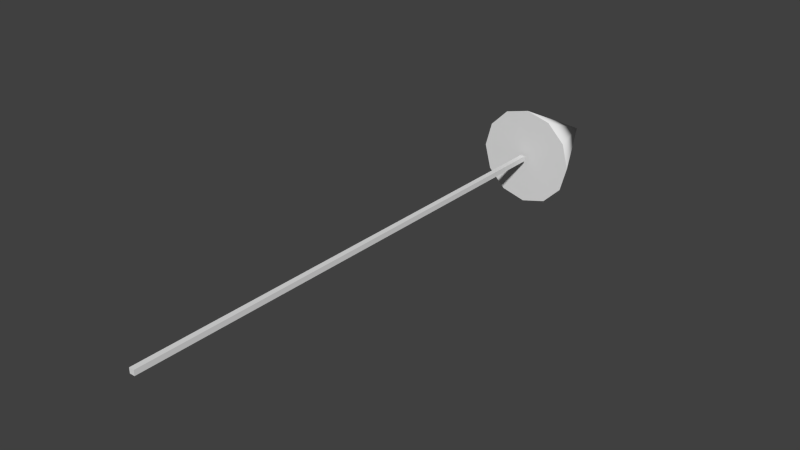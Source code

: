 # Source: gizmoPosY.blend  (saved by Blender 2.76.0; exported with 4.5.12 LTS)
import bpy
from mathutils import Matrix  # noqa: F401  (used for matrix-valued properties, if any)

bpy.ops.wm.read_factory_settings(use_empty=True)
scene = bpy.context.scene
scene.name = 'Scene'

# ---- collections
col_collection_1 = bpy.data.collections.new('Collection 1'); scene.collection.children.link(col_collection_1)

# ---- world
world_world = bpy.data.worlds.new('World'); scene.world = world_world
world_world.color = (0.05088, 0.05088, 0.05088)
world_world.use_sun_shadow = False
world_world.sun_shadow_jitter_overblur = 0.0
world_world.cycles.sampling_method = 'MANUAL'
world_world.cycles.sample_map_resolution = 256

# ---- meshes
me_y_axis = bpy.data.meshes.new('Y-Axis')
me_y_axis.from_pydata([(0.2708, -1.0, 0.2708), (-0.2708, -1.0, 0.2708), (0.2708, -1.0, -0.2708), (-0.2708, -1.0, -0.2708), (0.2708, 50.0, 0.2708), (-0.2708, 50.0, 0.2708), (0.2708, 50.0, -0.2708), (-0.2708, 50.0, -0.2708), (3.288e-06, 50.53, -5.128), (2.564, 50.53, -4.441), (4.441, 50.53, -2.564), (5.128, 50.53, 2.737e-06), (4.441, 50.53, 2.564), (2.564, 50.53, 4.441), (5.427e-06, 50.53, 5.128), (4.062e-06, 60.79, 2.598e-06), (-2.564, 50.53, 4.441), (-4.441, 50.53, 2.564), (-5.128, 50.53, 6.274e-06), (-4.441, 50.53, -2.564), (-2.564, 50.53, -4.441)], [], [(3, 2, 0), (7, 6, 2), (1, 0, 4), (2, 6, 4), (7, 3, 1), (19, 15, 20), (8, 15, 9), (18, 15, 19), (17, 15, 18), (16, 15, 17), (14, 15, 16), (13, 15, 14), (12, 15, 13), (11, 15, 12), (10, 15, 11), (20, 15, 8), (9, 15, 10), (13, 16, 20), (1, 3, 0), (3, 7, 2), (5, 1, 4), (0, 2, 4), (5, 7, 1), (20, 8, 9), (9, 10, 11), (11, 12, 9), (13, 14, 16), (16, 17, 18), (18, 19, 20), (20, 9, 12), (12, 13, 20), (16, 18, 20)])
me_y_axis.polygons.foreach_set('use_smooth', [0, 0, 0, 0, 0, 1, 1, 1, 1, 1, 1, 1, 1, 1, 1, 1, 1, 0, 0, 0, 0, 0, 0, 0, 0, 0, 0, 0, 0, 0, 0, 0])
_ca = me_y_axis.color_attributes.new('Col', 'BYTE_COLOR', 'CORNER')
_ca.data.foreach_set('color', [0.0, 1.0, 0.0, 1.0, 0.0, 1.0, 0.0, 1.0, 0.0, 1.0, 0.0, 1.0, 0.0, 1.0, 0.0, 1.0, 0.0, 1.0, 0.0, 1.0, 0.0, 1.0, 0.0, 1.0, 0.0, 1.0, 0.0, 1.0, 0.0, 1.0, 0.0, 1.0, 0.0, 1.0, 0.0, 1.0, 0.0, 1.0, 0.0, 1.0, 0.0, 1.0, 0.0, 1.0, 0.0, 1.0, 0.0, 1.0, 0.0, 1.0, 0.0, 1.0, 0.0, 1.0, 0.0, 1.0, 0.0, 1.0, 0.0, 1.0, 0.0, 1.0, 0.0, 1.0, 0.0, 1.0, 0.0, 1.0, 0.0, 1.0, 0.0, 1.0, 0.0, 1.0, 0.0, 1.0, 0.0, 1.0, 0.0, 1.0, 0.0, 1.0, 0.0, 1.0, 0.0, 1.0, 0.0, 1.0, 0.0, 1.0, 0.0, 1.0, 0.0, 1.0, 0.0, 1.0, 0.0, 1.0, 0.0, 1.0, 0.0, 1.0, 0.0, 1.0, 0.0, 1.0, 0.0, 1.0, 0.0, 1.0, 0.0, 1.0, 0.0, 1.0, 0.0, 1.0, 0.0, 1.0, 0.0, 1.0, 0.0, 1.0, 0.0, 1.0, 0.0, 1.0, 0.0, 1.0, 0.0, 1.0, 0.0, 1.0, 0.0, 1.0, 0.0, 1.0, 0.0, 1.0, 0.0, 1.0, 0.0, 1.0, 0.0, 1.0, 0.0, 1.0, 0.0, 1.0, 0.0, 1.0, 0.0, 1.0, 0.0, 1.0, 0.0, 1.0, 0.0, 1.0, 0.0, 1.0, 0.0, 1.0, 0.0, 1.0, 0.0, 1.0, 0.0, 1.0, 0.0, 1.0, 0.0, 1.0, 0.0, 1.0, 0.0, 1.0, 0.0, 1.0, 0.0, 1.0, 0.0, 1.0, 0.0, 1.0, 0.0, 1.0, 0.0, 1.0, 0.0, 1.0, 0.0, 1.0, 0.0, 1.0, 0.0, 1.0, 0.0, 1.0, 0.0, 1.0, 0.0, 1.0, 0.0, 1.0, 0.0, 1.0, 0.0, 1.0, 0.0, 1.0, 0.0, 1.0, 0.0, 1.0, 0.0, 1.0, 0.0, 1.0, 0.0, 1.0, 0.0, 1.0, 0.0, 1.0, 0.0, 1.0, 0.0, 1.0, 0.0, 1.0, 0.0, 1.0, 0.0, 1.0, 0.0, 1.0, 0.0, 1.0, 0.0, 1.0, 0.0, 1.0, 0.0, 1.0, 0.0, 1.0, 0.0, 1.0, 0.0, 1.0, 0.0, 1.0, 0.0, 1.0, 0.0, 1.0, 0.0, 1.0, 0.0, 1.0, 0.0, 1.0, 0.0, 1.0, 0.0, 1.0, 0.0, 1.0, 0.0, 1.0, 0.0, 1.0, 0.0, 1.0, 0.0, 1.0, 0.0, 1.0, 0.0, 1.0, 0.0, 1.0, 0.0, 1.0, 0.0, 1.0, 0.0, 1.0, 0.0, 1.0, 0.0, 1.0, 0.0, 1.0, 0.0, 1.0, 0.0, 1.0, 0.0, 1.0, 0.0, 1.0, 0.0, 1.0, 0.0, 1.0, 0.0, 1.0, 0.0, 1.0, 0.0, 1.0, 0.0, 1.0, 0.0, 1.0, 0.0, 1.0, 0.0, 1.0, 0.0, 1.0, 0.0, 1.0, 0.0, 1.0, 0.0, 1.0, 0.0, 1.0, 0.0, 1.0, 0.0, 1.0, 0.0, 1.0, 0.0, 1.0, 0.0, 1.0, 0.0, 1.0, 0.0, 1.0, 0.0, 1.0, 0.0, 1.0, 0.0, 1.0, 0.0, 1.0, 0.0, 1.0, 0.0, 1.0, 0.0, 1.0, 0.0, 1.0, 0.0, 1.0, 0.0, 1.0, 0.0, 1.0, 0.0, 1.0, 0.0, 1.0, 0.0, 1.0, 0.0, 1.0, 0.0, 1.0, 0.0, 1.0, 0.0, 1.0, 0.0, 1.0, 0.0, 1.0])
me_y_axis.use_remesh_preserve_volume = False
me_y_axis.use_remesh_preserve_attributes = False
me_y_axis.use_mirror_vertex_groups = False
me_y_axis.update()

# ---- objects
ob_y_axis = bpy.data.objects.new('Y-Axis', me_y_axis)

# ---- transforms, parenting, visibility, modifiers, constraints
ob_y_axis.location = (0.0, 0.0, 0.0)
ob_y_axis.lineart.crease_threshold = 0.0

# ---- collection membership
col_collection_1.objects.link(ob_y_axis)

# ---- scene / render settings (as saved in the file)
scene.frame_start = 1; scene.frame_end = 250; scene.frame_set(1)
scene.render.engine = 'BLENDER_EEVEE_NEXT'
scene.render.resolution_percentage = 50
scene.render.dither_intensity = 0.0
scene.cycles.use_denoising = False
scene.cycles.samples = 10
scene.cycles.sampling_pattern = 'TABULATED_SOBOL'
scene.cycles.light_sampling_threshold = 0.0
scene.cycles.use_adaptive_sampling = False
scene.cycles.use_light_tree = False
scene.cycles.blur_glossy = 0.0
scene.cycles.pixel_filter_type = 'GAUSSIAN'
scene.cycles.sample_clamp_indirect = 0.0
scene.view_settings.view_transform = 'Standard'
bpy.context.view_layer.update()

# ---- added for rendering (the .blend has no active camera and no usable light): camera, sun
cam_auto = bpy.data.cameras.new('AutoCamera')
cam_auto.lens = 50.0
cam_auto.sensor_width = 36.0
cam_auto.clip_end = 1030.53
ob_auto_camera = bpy.data.objects.new('AutoCamera', cam_auto)
scene.collection.objects.link(ob_auto_camera)
ob_auto_camera.location = (58.7198, -40.5708, 46.9759)
ob_auto_camera.rotation_euler = (1.09748, -7.21219e-08, 0.694738)
scene.camera = ob_auto_camera
light_auto_sun = bpy.data.lights.new('AutoSun', 'SUN')
light_auto_sun.energy = 3.0
light_auto_sun.angle = 0.0523599
ob_auto_sun = bpy.data.objects.new('AutoSun', light_auto_sun)
scene.collection.objects.link(ob_auto_sun)
ob_auto_sun.rotation_euler = (0.872665, 0.174533, 0.523599)
bpy.context.view_layer.update()
